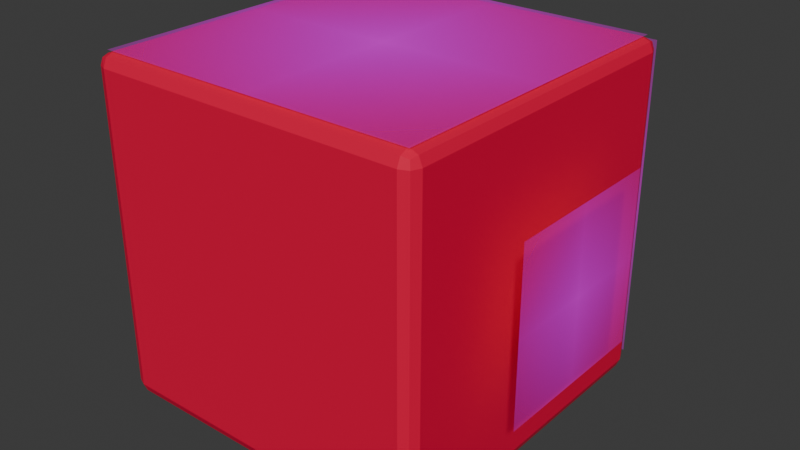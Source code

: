 # Source: Jelly.blend  (saved by Blender 4.4.32; exported with 4.5.12 LTS)
import bpy
from mathutils import Matrix  # noqa: F401  (used for matrix-valued properties, if any)

bpy.ops.wm.read_factory_settings(use_empty=True)
scene = bpy.context.scene
scene.name = 'Scene'

# ---- collections
col_collection = bpy.data.collections.new('Collection'); scene.collection.children.link(col_collection)

# ---- images (referenced by path relative to the original .blend; pixels are not part of the script)
import os
ASSET_DIR = os.environ.get("B2B_ASSET_DIR", "")  # directory of the original .blend (textures are referenced by path, not embedded)
HERE = os.path.dirname(os.path.abspath(__file__))  # packed textures are extracted next to this script under _unpacked/

def load_image(name, relpath, width, height, colorspace="sRGB"):
    """Load a texture the original file referenced (path relative to the .blend, or extracted next to this script)."""
    p = next((c for c in (os.path.join(HERE, relpath), os.path.join(ASSET_DIR, relpath)) if relpath and os.path.exists(c)), "")
    if p:
        img = bpy.data.images.load(p, check_existing=True)
        img.name = name
    else:  # same state as the original file: an image datablock whose file is absent (Cycles renders it pink)
        img = bpy.data.images.new(name, width, height)
        img.source = "FILE"
        img.filepath = "//" + (relpath or name)
    img.colorspace_settings.name = colorspace
    return img
img_arrow_png = load_image('Arrow.png', 'Arrow.png', 1024, 1024, 'sRGB')
img_dot_png = load_image('dot.png', 'dot.png', 1024, 1024, 'sRGB')

# ---- materials (node trees are filled in below, after node groups)
mat_material = bpy.data.materials.new('Material')
mat_material.alpha_threshold = 0.0
mat_material.roughness = 0.5
mat_material.line_color = (0.0, 0.0, 0.0, 1.0)
mat_empty = bpy.data.materials.new('Empty')
mat_empty_005 = bpy.data.materials.new('Empty.005')

# ---- material node trees
mat_material.use_nodes = True; mat_material.node_tree.nodes.clear()
_N = mat_material.node_tree.nodes; _L = mat_material.node_tree.links
n0 = _N.new('ShaderNodeOutputMaterial'); n0.name = 'Material Output'; n0.location = (200, 100)
n1 = _N.new('ShaderNodeBsdfPrincipled'); n1.name = 'Principled BSDF'; n1.location = (-200, 100)
n1.inputs[0].default_value = (0.8002, 0.0, 0.05106, 1.0)
n1.inputs[3].default_value = 1.45
_L.new(n1.outputs[0], n0.inputs[0])
n0.is_active_output = True
mat_empty.use_nodes = True; mat_empty.node_tree.nodes.clear()
_N = mat_empty.node_tree.nodes; _L = mat_empty.node_tree.links
n0 = _N.new('ShaderNodeOutputMaterial'); n0.name = 'Material Output'; n0.location = (200, 100)
n1 = _N.new('ShaderNodeTexImage'); n1.name = 'Image Texture'; n1.location = (-376, 125)
n1.image = img_arrow_png
n1.extension = 'CLIP'
n2 = _N.new('ShaderNodeBsdfPrincipled'); n2.name = 'Principled BSDF'; n2.location = (0, 100)
_L.new(n1.outputs[0], n2.inputs[0])
_L.new(n1.outputs[1], n2.inputs[4])
_L.new(n2.outputs[0], n0.inputs[0])
n0.is_active_output = True
mat_empty_005.use_nodes = True; mat_empty_005.node_tree.nodes.clear()
_N = mat_empty_005.node_tree.nodes; _L = mat_empty_005.node_tree.links
n0 = _N.new('ShaderNodeOutputMaterial'); n0.name = 'Material Output'; n0.location = (200, 100)
n1 = _N.new('ShaderNodeTexImage'); n1.name = 'Image Texture'; n1.location = (-200, 100)
n1.image = img_dot_png
n1.extension = 'CLIP'
n2 = _N.new('ShaderNodeBsdfPrincipled'); n2.name = 'Principled BSDF'; n2.location = (0, 100)
_L.new(n1.outputs[0], n2.inputs[0])
_L.new(n1.outputs[1], n2.inputs[4])
_L.new(n2.outputs[0], n0.inputs[0])
n0.is_active_output = True

# ---- world
world_world = bpy.data.worlds.new('World'); scene.world = world_world
world_world.use_nodes = True; world_world.node_tree.nodes.clear()
_N = world_world.node_tree.nodes; _L = world_world.node_tree.links
n0 = _N.new('ShaderNodeOutputWorld'); n0.name = 'World Output'; n0.location = (200, 100)
n1 = _N.new('ShaderNodeBackground'); n1.name = 'Background'; n1.location = (-200, 100)
n1.inputs[0].default_value = (0.05088, 0.05088, 0.05088, 1.0)
_L.new(n1.outputs[0], n0.inputs[0])
n0.is_active_output = True
world_world.color = (0.05088, 0.05088, 0.05088)
world_world.sun_shadow_jitter_overblur = 0.0

# ---- meshes
me_cube_003 = bpy.data.meshes.new('Cube.003')
me_cube_003.from_pydata([(-0.4639, -0.4639, -0.5), (-0.4639, -0.5, -0.4639), (-0.5, -0.4639, -0.4639), (-0.4639, -0.4894, -0.4894), (-0.4847, -0.4847, -0.4847), (-0.4894, -0.4894, -0.4639), (-0.4894, -0.4639, -0.4894), (-0.4639, -0.5, 0.4639), (-0.4639, -0.4639, 0.5), (-0.5, -0.4639, 0.4639), (-0.4639, -0.4894, 0.4894), (-0.4847, -0.4847, 0.4847), (-0.4894, -0.4639, 0.4894), (-0.4894, -0.4894, 0.4639), (-0.4639, 0.4639, -0.5), (-0.5, 0.4639, -0.4639), (-0.4639, 0.5, -0.4639), (-0.4894, 0.4639, -0.4894), (-0.4847, 0.4847, -0.4847), (-0.4894, 0.4894, -0.4639), (-0.4639, 0.4894, -0.4894), (-0.4639, 0.4639, 0.5), (-0.4639, 0.5, 0.4639), (-0.5, 0.4639, 0.4639), (-0.4639, 0.4894, 0.4894), (-0.4847, 0.4847, 0.4847), (-0.4894, 0.4894, 0.4639), (-0.4894, 0.4639, 0.4894), (0.4639, -0.4639, -0.5), (0.5, -0.4639, -0.4639), (0.4639, -0.5, -0.4639), (0.4894, -0.4639, -0.4894), (0.4847, -0.4847, -0.4847), (0.4894, -0.4894, -0.4639), (0.4639, -0.4894, -0.4894), (0.4639, -0.4639, 0.5), (0.4639, -0.5, 0.4639), (0.5, -0.4639, 0.4639), (0.4639, -0.4894, 0.4894), (0.4847, -0.4847, 0.4847), (0.4894, -0.4894, 0.4639), (0.4894, -0.4639, 0.4894), (0.4639, 0.4639, -0.5), (0.4639, 0.5, -0.4639), (0.5, 0.4639, -0.4639), (0.4639, 0.4894, -0.4894), (0.4847, 0.4847, -0.4847), (0.4894, 0.4894, -0.4639), (0.4894, 0.4639, -0.4894), (0.4639, 0.4639, 0.5), (0.5, 0.4639, 0.4639), (0.4639, 0.5, 0.4639), (0.4894, 0.4639, 0.4894), (0.4847, 0.4847, 0.4847), (0.4894, 0.4894, 0.4639), (0.4639, 0.4894, 0.4894), (-0.475, -0.475, 0.5034), (0.475, -0.475, 0.5034), (-0.475, 0.475, 0.5034), (0.475, 0.475, 0.5034), (0.475, -0.475, -0.5014), (-0.475, -0.475, -0.5014), (0.475, 0.475, -0.5014), (-0.475, 0.475, -0.5014), (-0.475, 0.5306, 0.475), (0.475, 0.5306, 0.475), (-0.475, 0.5306, -0.475), (0.475, 0.5306, -0.475), (-0.475, -0.4026, -0.475), (0.475, -0.4026, -0.475), (-0.475, -0.4026, 0.475), (0.475, -0.4026, 0.475), (0.607, -0.25, 0.25), (0.607, -0.25, -0.25), (0.607, 0.25, 0.25), (0.607, 0.25, -0.25), (-0.5217, -0.25, -0.25), (-0.5217, -0.25, 0.25), (-0.5217, 0.25, -0.25), (-0.5217, 0.25, 0.25)], [], [(0, 3, 4, 6), (1, 5, 4, 3), (2, 6, 4, 5), (7, 10, 11, 13), (8, 12, 11, 10), (9, 13, 11, 12), (14, 17, 18, 20), (15, 19, 18, 17), (16, 20, 18, 19), (21, 24, 25, 27), (22, 26, 25, 24), (23, 27, 25, 26), (28, 31, 32, 34), (29, 33, 32, 31), (30, 34, 32, 33), (35, 38, 39, 41), (36, 40, 39, 38), (37, 41, 39, 40), (42, 45, 46, 48), (43, 47, 46, 45), (44, 48, 46, 47), (49, 52, 53, 55), (50, 54, 53, 52), (51, 55, 53, 54), (14, 0, 6, 17), (17, 6, 2, 15), (1, 7, 13, 5), (5, 13, 9, 2), (8, 21, 27, 12), (12, 27, 23, 9), (22, 16, 19, 26), (26, 19, 15, 23), (42, 14, 20, 45), (45, 20, 16, 43), (21, 49, 55, 24), (24, 55, 51, 22), (50, 44, 47, 54), (54, 47, 43, 51), (28, 42, 48, 31), (31, 48, 44, 29), (49, 35, 41, 52), (52, 41, 37, 50), (36, 30, 33, 40), (40, 33, 29, 37), (0, 28, 34, 3), (3, 34, 30, 1), (35, 8, 10, 38), (38, 10, 7, 36), (14, 42, 28, 0), (2, 9, 23, 15), (30, 36, 7, 1), (49, 21, 8, 35), (16, 22, 51, 43), (44, 50, 37, 29), (56, 57, 59, 58), (60, 61, 63, 62), (64, 65, 67, 66), (68, 69, 71, 70), (72, 73, 75, 74), (76, 77, 79, 78)])
me_cube_003.polygons.foreach_set('material_index', [0, 0, 0, 0, 0, 0, 0, 0, 0, 0, 0, 0, 0, 0, 0, 0, 0, 0, 0, 0, 0, 0, 0, 0, 0, 0, 0, 0, 0, 0, 0, 0, 0, 0, 0, 0, 0, 0, 0, 0, 0, 0, 0, 0, 0, 0, 0, 0, 0, 0, 0, 0, 0, 0, 1, 1, 1, 1, 2, 2])
_uv = me_cube_003.uv_layers.new(name='UVMap')
_uv.uv.foreach_set('vector', [0.134, 0.741, 0.134, 0.75, 0.1288, 0.75, 0.125, 0.741, 0.384, 0.991, 0.384, 1.0, 0.3788, 1.0, 0.375, 0.991, 0.384, 0.00903, 0.375, 0.00903, 0.375, 0.003817, 0.384, 0.0, 0.616, 0.991, 0.625, 0.991, 0.625, 0.9962, 0.616, 1.0, 0.866, 0.741, 0.875, 0.741, 0.875, 0.7462, 0.866, 0.75, 0.616, 0.00903, 0.616, 0.0, 0.6212, 0.0, 0.625, 0.00903, 0.134, 0.509, 0.125, 0.509, 0.125, 0.5038, 0.134, 0.5, 0.384, 0.241, 0.384, 0.25, 0.3769, 0.2519, 0.375, 0.241, 0.384, 0.259, 0.375, 0.259, 0.3769, 0.2519, 0.384, 0.25, 0.866, 0.509, 0.866, 0.5, 0.8712, 0.5, 0.875, 0.509, 0.616, 0.259, 0.616, 0.25, 0.6231, 0.2481, 0.625, 0.259, 0.616, 0.241, 0.625, 0.241, 0.6231, 0.2481, 0.616, 0.25, 0.366, 0.741, 0.375, 0.741, 0.3763, 0.75, 0.3705, 0.7545, 0.384, 0.741, 0.384, 0.75, 0.3763, 0.75, 0.375, 0.741, 0.384, 0.759, 0.3705, 0.7545, 0.3763, 0.75, 0.384, 0.75, 0.634, 0.741, 0.6295, 0.7545, 0.625, 0.7487, 0.625, 0.741, 0.616, 0.759, 0.616, 0.75, 0.625, 0.7487, 0.6295, 0.7545, 0.616, 0.741, 0.625, 0.741, 0.625, 0.7487, 0.616, 0.75, 0.366, 0.509, 0.3705, 0.4955, 0.375, 0.5013, 0.375, 0.509, 0.384, 0.491, 0.384, 0.5, 0.375, 0.5013, 0.3705, 0.4955, 0.384, 0.509, 0.375, 0.509, 0.375, 0.5013, 0.384, 0.5, 0.634, 0.509, 0.625, 0.509, 0.6237, 0.5, 0.6295, 0.4955, 0.616, 0.509, 0.616, 0.5, 0.6237, 0.5, 0.625, 0.509, 0.616, 0.491, 0.6295, 0.4955, 0.6237, 0.5, 0.616, 0.5, 0.134, 0.509, 0.134, 0.741, 0.125, 0.741, 0.125, 0.509, 0.375, 0.241, 0.375, 0.00903, 0.384, 0.00903, 0.384, 0.241, 0.384, 0.991, 0.616, 0.991, 0.616, 1.0, 0.384, 1.0, 0.384, 0.0, 0.616, 0.0, 0.616, 0.00903, 0.384, 0.00903, 0.866, 0.741, 0.866, 0.509, 0.875, 0.509, 0.875, 0.741, 0.625, 0.00903, 0.625, 0.241, 0.616, 0.241, 0.616, 0.00903, 0.616, 0.259, 0.384, 0.259, 0.384, 0.25, 0.616, 0.25, 0.616, 0.25, 0.384, 0.25, 0.384, 0.241, 0.616, 0.241, 0.366, 0.509, 0.134, 0.509, 0.134, 0.5, 0.3705, 0.4955, 0.3705, 0.4955, 0.375, 0.259, 0.384, 0.259, 0.384, 0.491, 0.866, 0.509, 0.634, 0.509, 0.6295, 0.4955, 0.866, 0.5, 0.625, 0.259, 0.6295, 0.4955, 0.616, 0.491, 0.616, 0.259, 0.616, 0.509, 0.384, 0.509, 0.384, 0.5, 0.616, 0.5, 0.616, 0.5, 0.384, 0.5, 0.384, 0.491, 0.616, 0.491, 0.366, 0.741, 0.366, 0.509, 0.375, 0.509, 0.375, 0.741, 0.375, 0.741, 0.375, 0.509, 0.384, 0.509, 0.384, 0.741, 0.634, 0.509, 0.634, 0.741, 0.625, 0.741, 0.625, 0.509, 0.625, 0.509, 0.625, 0.741, 0.616, 0.741, 0.616, 0.509, 0.616, 0.759, 0.384, 0.759, 0.384, 0.75, 0.616, 0.75, 0.616, 0.75, 0.384, 0.75, 0.384, 0.741, 0.616, 0.741, 0.134, 0.741, 0.366, 0.741, 0.3705, 0.7545, 0.134, 0.75, 0.375, 0.991, 0.3705, 0.7545, 0.384, 0.759, 0.384, 0.991, 0.634, 0.741, 0.866, 0.741, 0.866, 0.75, 0.6295, 0.7545, 0.6295, 0.7545, 0.625, 0.991, 0.616, 0.991, 0.616, 0.759, 0.134, 0.509, 0.366, 0.509, 0.366, 0.741, 0.134, 0.741, 0.384, 0.00903, 0.616, 0.00903, 0.616, 0.241, 0.384, 0.241, 0.384, 0.759, 0.616, 0.759, 0.616, 0.991, 0.384, 0.991, 0.634, 0.509, 0.866, 0.509, 0.866, 0.741, 0.634, 0.741, 0.384, 0.259, 0.616, 0.259, 0.616, 0.491, 0.384, 0.491, 0.384, 0.509, 0.616, 0.509, 0.616, 0.741, 0.384, 0.741, 0.0, 0.0, 1.0, 0.0, 1.0, 1.0, 0.0, 1.0, 0.0, 0.0, 1.0, 0.0, 1.0, 1.0, 0.0, 1.0, 0.0, 0.0, 1.0, 0.0, 1.0, 1.0, 0.0, 1.0, 0.0, 0.0, 1.0, 0.0, 1.0, 1.0, 0.0, 1.0, 0.0, 0.0, 1.0, 0.0, 1.0, 1.0, 0.0, 1.0, 0.0, 0.0, 1.0, 0.0, 1.0, 1.0, 0.0, 1.0])
me_cube_003.materials.append(mat_material)
me_cube_003.materials.append(mat_empty)
me_cube_003.materials.append(mat_empty_005)
me_cube_003.update()

# ---- objects
ob_cube = bpy.data.objects.new('Cube', me_cube_003)

# ---- transforms, parenting, visibility, modifiers, constraints
ob_cube.location = (0.0, 0.0, 0.0)

# ---- collection membership
col_collection.objects.link(ob_cube)

# ---- scene / render settings (as saved in the file)
scene.frame_start = 1; scene.frame_end = 250; scene.frame_set(0)
scene.render.engine = 'BLENDER_EEVEE_NEXT'
bpy.context.view_layer.update()

# ---- added for rendering (the .blend has no active camera and no usable light): camera, sun
cam_auto = bpy.data.cameras.new('AutoCamera')
cam_auto.lens = 50.0
cam_auto.sensor_width = 36.0
cam_auto.clip_end = 1000.0
ob_auto_camera = bpy.data.objects.new('AutoCamera', cam_auto)
scene.collection.objects.link(ob_auto_camera)
ob_auto_camera.location = (1.73498, -2.01547, 1.35488)
ob_auto_camera.rotation_euler = (1.09748, -7.21219e-08, 0.694738)
scene.camera = ob_auto_camera
light_auto_sun = bpy.data.lights.new('AutoSun', 'SUN')
light_auto_sun.energy = 3.0
light_auto_sun.angle = 0.0523599
ob_auto_sun = bpy.data.objects.new('AutoSun', light_auto_sun)
scene.collection.objects.link(ob_auto_sun)
ob_auto_sun.rotation_euler = (0.872665, 0.174533, 0.523599)
bpy.context.view_layer.update()
